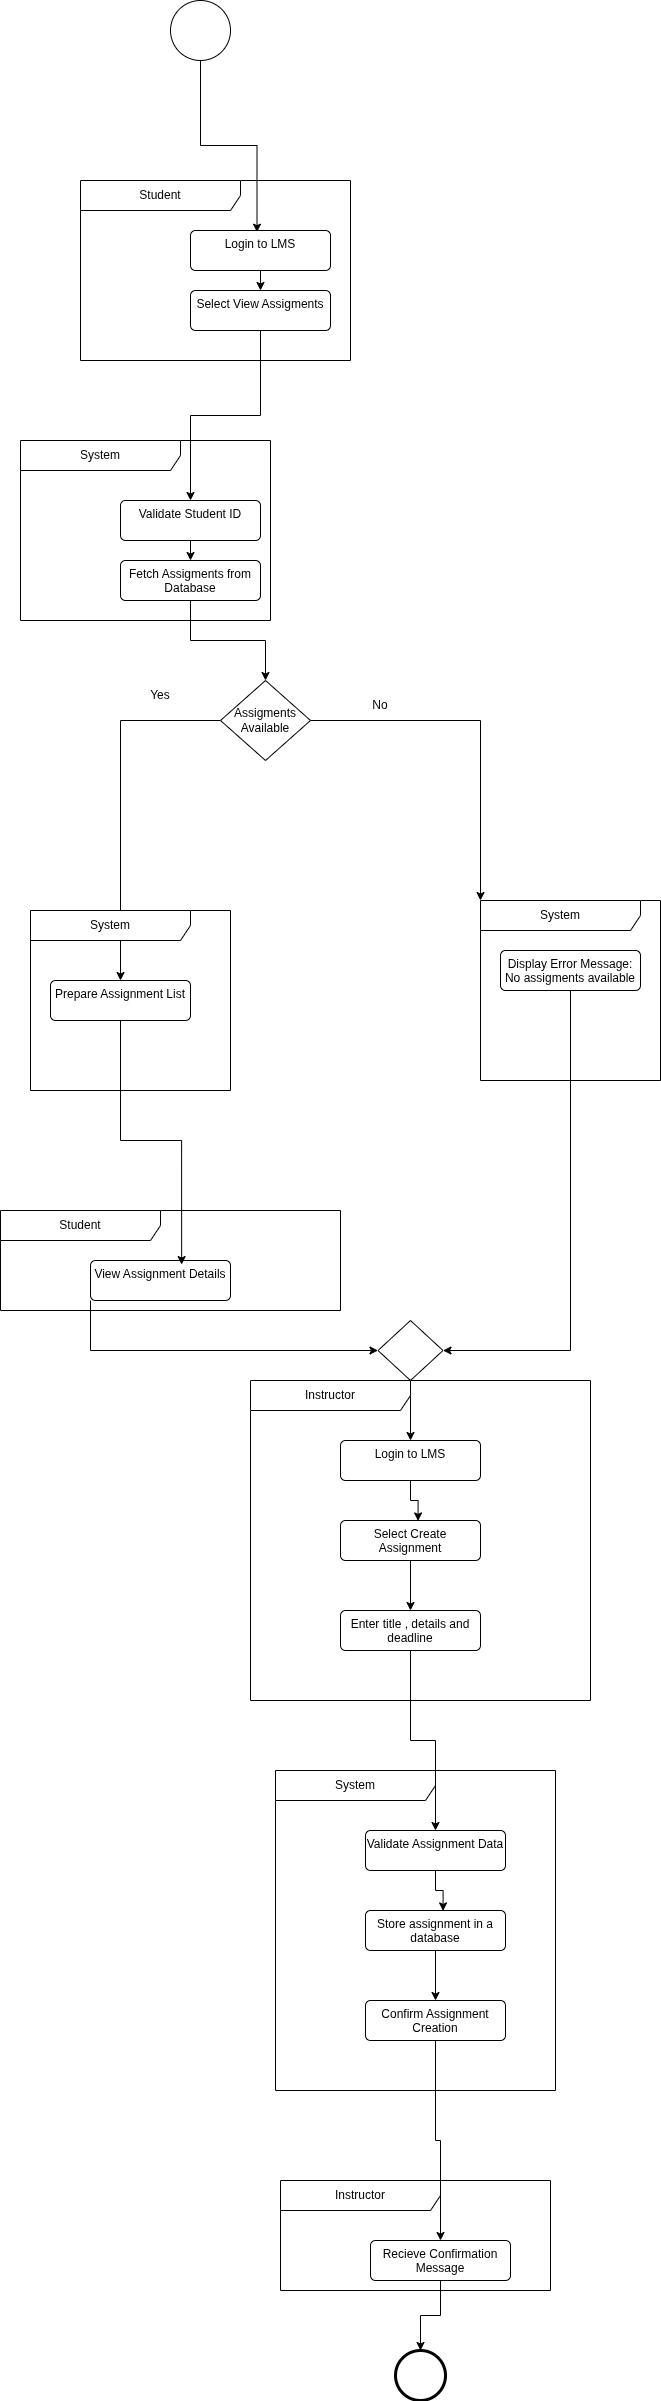

The diagram above was exported from draw.io. Its source (the exported page's mxGraphModel, read from the mxfile embedded in the PNG):
<mxGraphModel dx="658" dy="481" grid="1" gridSize="10" guides="1" tooltips="1" connect="1" arrows="1" fold="1" page="1" pageScale="1" pageWidth="850" pageHeight="850" math="0" shadow="0">
  <root>
    <mxCell id="0" />
    <mxCell id="1" parent="0" />
    <mxCell id="L_Js7msDcZBvOJsx5tFh-1" edge="1" parent="1" source="L_Js7msDcZBvOJsx5tFh-2" style="edgeStyle=orthogonalEdgeStyle;rounded=0;orthogonalLoop=1;jettySize=auto;html=1;exitX=0.5;exitY=1;exitDx=0;exitDy=0;exitPerimeter=0;entryX=0.475;entryY=0.042;entryDx=0;entryDy=0;entryPerimeter=0;" target="L_Js7msDcZBvOJsx5tFh-5">
      <mxGeometry relative="1" as="geometry" />
    </mxCell>
    <mxCell id="L_Js7msDcZBvOJsx5tFh-2" parent="1" style="verticalLabelPosition=bottom;verticalAlign=top;html=1;shape=mxgraph.flowchart.on-page_reference;" value="" vertex="1">
      <mxGeometry height="60" width="60" x="310" y="30" as="geometry" />
    </mxCell>
    <mxCell id="L_Js7msDcZBvOJsx5tFh-3" parent="1" style="shape=umlFrame;whiteSpace=wrap;html=1;pointerEvents=0;recursiveResize=0;container=1;collapsible=0;width=160;" value="Student" vertex="1">
      <mxGeometry height="180" width="270" x="220" y="210" as="geometry" />
    </mxCell>
    <mxCell id="L_Js7msDcZBvOJsx5tFh-4" edge="1" parent="L_Js7msDcZBvOJsx5tFh-3" source="L_Js7msDcZBvOJsx5tFh-5" style="edgeStyle=orthogonalEdgeStyle;rounded=0;orthogonalLoop=1;jettySize=auto;html=1;exitX=0.5;exitY=1;exitDx=0;exitDy=0;entryX=0.5;entryY=0;entryDx=0;entryDy=0;" target="L_Js7msDcZBvOJsx5tFh-6">
      <mxGeometry relative="1" as="geometry" />
    </mxCell>
    <mxCell id="L_Js7msDcZBvOJsx5tFh-5" parent="L_Js7msDcZBvOJsx5tFh-3" style="html=1;align=center;verticalAlign=top;rounded=1;absoluteArcSize=1;arcSize=10;dashed=0;whiteSpace=wrap;" value="Login to LMS" vertex="1">
      <mxGeometry height="40" width="140" x="110" y="50" as="geometry" />
    </mxCell>
    <mxCell id="L_Js7msDcZBvOJsx5tFh-6" parent="L_Js7msDcZBvOJsx5tFh-3" style="html=1;align=center;verticalAlign=top;rounded=1;absoluteArcSize=1;arcSize=10;dashed=0;whiteSpace=wrap;" value="Select View Assigments" vertex="1">
      <mxGeometry height="40" width="140" x="110" y="110" as="geometry" />
    </mxCell>
    <mxCell id="L_Js7msDcZBvOJsx5tFh-7" parent="1" style="shape=umlFrame;whiteSpace=wrap;html=1;pointerEvents=0;recursiveResize=0;container=1;collapsible=0;width=160;" value="System" vertex="1">
      <mxGeometry height="180" width="250" x="160" y="470" as="geometry" />
    </mxCell>
    <mxCell id="L_Js7msDcZBvOJsx5tFh-8" edge="1" parent="L_Js7msDcZBvOJsx5tFh-7" source="L_Js7msDcZBvOJsx5tFh-9" style="edgeStyle=orthogonalEdgeStyle;rounded=0;orthogonalLoop=1;jettySize=auto;html=1;exitX=0.5;exitY=1;exitDx=0;exitDy=0;entryX=0.5;entryY=0;entryDx=0;entryDy=0;" target="L_Js7msDcZBvOJsx5tFh-10">
      <mxGeometry relative="1" as="geometry" />
    </mxCell>
    <mxCell id="L_Js7msDcZBvOJsx5tFh-9" parent="L_Js7msDcZBvOJsx5tFh-7" style="html=1;align=center;verticalAlign=top;rounded=1;absoluteArcSize=1;arcSize=10;dashed=0;whiteSpace=wrap;" value="Validate Student ID" vertex="1">
      <mxGeometry height="40" width="140" x="100" y="60" as="geometry" />
    </mxCell>
    <mxCell id="L_Js7msDcZBvOJsx5tFh-10" parent="L_Js7msDcZBvOJsx5tFh-7" style="html=1;align=center;verticalAlign=top;rounded=1;absoluteArcSize=1;arcSize=10;dashed=0;whiteSpace=wrap;" value="Fetch Assigments from Database" vertex="1">
      <mxGeometry height="40" width="140" x="100" y="120" as="geometry" />
    </mxCell>
    <mxCell id="L_Js7msDcZBvOJsx5tFh-11" edge="1" parent="1" source="L_Js7msDcZBvOJsx5tFh-6" style="edgeStyle=orthogonalEdgeStyle;rounded=0;orthogonalLoop=1;jettySize=auto;html=1;exitX=0.5;exitY=1;exitDx=0;exitDy=0;entryX=0.5;entryY=0;entryDx=0;entryDy=0;" target="L_Js7msDcZBvOJsx5tFh-9">
      <mxGeometry relative="1" as="geometry" />
    </mxCell>
    <mxCell id="L_Js7msDcZBvOJsx5tFh-12" edge="1" parent="1" source="L_Js7msDcZBvOJsx5tFh-14" style="edgeStyle=orthogonalEdgeStyle;rounded=0;orthogonalLoop=1;jettySize=auto;html=1;entryX=0.5;entryY=0;entryDx=0;entryDy=0;" target="L_Js7msDcZBvOJsx5tFh-46">
      <mxGeometry relative="1" as="geometry">
        <mxPoint x="180" y="940" as="targetPoint" />
      </mxGeometry>
    </mxCell>
    <mxCell id="L_Js7msDcZBvOJsx5tFh-13" edge="1" parent="1" source="L_Js7msDcZBvOJsx5tFh-14" style="edgeStyle=orthogonalEdgeStyle;rounded=0;orthogonalLoop=1;jettySize=auto;html=1;exitX=1;exitY=0.5;exitDx=0;exitDy=0;">
      <mxGeometry relative="1" as="geometry">
        <mxPoint x="620" y="930" as="targetPoint" />
      </mxGeometry>
    </mxCell>
    <mxCell id="L_Js7msDcZBvOJsx5tFh-14" parent="1" style="shape=rhombus;html=1;dashed=0;whiteSpace=wrap;perimeter=rhombusPerimeter;" value="Assigments Available" vertex="1">
      <mxGeometry height="80" width="90" x="360" y="710" as="geometry" />
    </mxCell>
    <mxCell id="L_Js7msDcZBvOJsx5tFh-15" edge="1" parent="1" source="L_Js7msDcZBvOJsx5tFh-10" style="edgeStyle=orthogonalEdgeStyle;rounded=0;orthogonalLoop=1;jettySize=auto;html=1;exitX=0.5;exitY=1;exitDx=0;exitDy=0;entryX=0.5;entryY=0;entryDx=0;entryDy=0;" target="L_Js7msDcZBvOJsx5tFh-14">
      <mxGeometry relative="1" as="geometry" />
    </mxCell>
    <mxCell id="L_Js7msDcZBvOJsx5tFh-16" parent="1" style="text;html=1;whiteSpace=wrap;strokeColor=none;fillColor=none;align=center;verticalAlign=middle;rounded=0;" value="Yes" vertex="1">
      <mxGeometry height="30" width="60" x="270" y="710" as="geometry" />
    </mxCell>
    <mxCell id="L_Js7msDcZBvOJsx5tFh-17" parent="1" style="shape=umlFrame;whiteSpace=wrap;html=1;pointerEvents=0;recursiveResize=0;container=1;collapsible=0;width=160;" value="System" vertex="1">
      <mxGeometry height="180" width="200" x="170" y="940" as="geometry" />
    </mxCell>
    <mxCell id="L_Js7msDcZBvOJsx5tFh-18" parent="1" style="shape=umlFrame;whiteSpace=wrap;html=1;pointerEvents=0;recursiveResize=0;container=1;collapsible=0;width=160;" value="Student" vertex="1">
      <mxGeometry height="100" width="340" x="140" y="1240" as="geometry" />
    </mxCell>
    <mxCell id="L_Js7msDcZBvOJsx5tFh-19" parent="L_Js7msDcZBvOJsx5tFh-18" style="html=1;align=center;verticalAlign=top;rounded=1;absoluteArcSize=1;arcSize=10;dashed=0;whiteSpace=wrap;" value="View Assignment Details" vertex="1">
      <mxGeometry height="40" width="140" x="90" y="50" as="geometry" />
    </mxCell>
    <mxCell id="L_Js7msDcZBvOJsx5tFh-20" edge="1" parent="1" source="L_Js7msDcZBvOJsx5tFh-46" style="edgeStyle=orthogonalEdgeStyle;rounded=0;orthogonalLoop=1;jettySize=auto;html=1;exitX=0.5;exitY=1;exitDx=0;exitDy=0;entryX=0.651;entryY=0.101;entryDx=0;entryDy=0;entryPerimeter=0;" target="L_Js7msDcZBvOJsx5tFh-19">
      <mxGeometry relative="1" as="geometry">
        <mxPoint x="300" y="1020" as="sourcePoint" />
        <mxPoint x="300" y="1200" as="targetPoint" />
      </mxGeometry>
    </mxCell>
    <mxCell id="L_Js7msDcZBvOJsx5tFh-21" edge="1" parent="1" source="L_Js7msDcZBvOJsx5tFh-22" style="edgeStyle=orthogonalEdgeStyle;rounded=0;orthogonalLoop=1;jettySize=auto;html=1;exitX=0.5;exitY=1;exitDx=0;exitDy=0;" target="L_Js7msDcZBvOJsx5tFh-29">
      <mxGeometry relative="1" as="geometry" />
    </mxCell>
    <mxCell id="L_Js7msDcZBvOJsx5tFh-22" parent="1" style="rhombus;" value="" vertex="1">
      <mxGeometry height="60" width="65" x="517.5" y="1350" as="geometry" />
    </mxCell>
    <mxCell id="L_Js7msDcZBvOJsx5tFh-23" edge="1" parent="1" source="L_Js7msDcZBvOJsx5tFh-19" style="edgeStyle=orthogonalEdgeStyle;rounded=0;orthogonalLoop=1;jettySize=auto;html=1;exitX=0;exitY=1;exitDx=0;exitDy=0;entryX=0;entryY=0.5;entryDx=0;entryDy=0;" target="L_Js7msDcZBvOJsx5tFh-22">
      <mxGeometry relative="1" as="geometry" />
    </mxCell>
    <mxCell id="L_Js7msDcZBvOJsx5tFh-24" parent="1" style="text;html=1;whiteSpace=wrap;strokeColor=none;fillColor=none;align=center;verticalAlign=middle;rounded=0;" value="No" vertex="1">
      <mxGeometry height="30" width="60" x="490" y="720" as="geometry" />
    </mxCell>
    <mxCell id="L_Js7msDcZBvOJsx5tFh-25" parent="1" style="shape=umlFrame;whiteSpace=wrap;html=1;pointerEvents=0;recursiveResize=0;container=1;collapsible=0;width=160;" value="System" vertex="1">
      <mxGeometry height="180" width="180" x="620" y="930" as="geometry" />
    </mxCell>
    <mxCell id="L_Js7msDcZBvOJsx5tFh-26" parent="L_Js7msDcZBvOJsx5tFh-25" style="html=1;align=center;verticalAlign=top;rounded=1;absoluteArcSize=1;arcSize=10;dashed=0;whiteSpace=wrap;" value="Display Error Message: No assigments available" vertex="1">
      <mxGeometry height="40" width="140" x="20" y="50" as="geometry" />
    </mxCell>
    <mxCell id="L_Js7msDcZBvOJsx5tFh-27" edge="1" parent="1" source="L_Js7msDcZBvOJsx5tFh-26" style="edgeStyle=orthogonalEdgeStyle;rounded=0;orthogonalLoop=1;jettySize=auto;html=1;exitX=0.5;exitY=1;exitDx=0;exitDy=0;entryX=1;entryY=0.5;entryDx=0;entryDy=0;" target="L_Js7msDcZBvOJsx5tFh-22">
      <mxGeometry relative="1" as="geometry" />
    </mxCell>
    <mxCell id="L_Js7msDcZBvOJsx5tFh-28" parent="1" style="shape=umlFrame;whiteSpace=wrap;html=1;pointerEvents=0;recursiveResize=0;container=1;collapsible=0;width=160;" value="Instructor" vertex="1">
      <mxGeometry height="320" width="340" x="390" y="1410" as="geometry" />
    </mxCell>
    <mxCell id="L_Js7msDcZBvOJsx5tFh-29" parent="L_Js7msDcZBvOJsx5tFh-28" style="html=1;align=center;verticalAlign=top;rounded=1;absoluteArcSize=1;arcSize=10;dashed=0;whiteSpace=wrap;" value="Login to LMS" vertex="1">
      <mxGeometry height="40" width="140" x="90" y="60" as="geometry" />
    </mxCell>
    <mxCell id="L_Js7msDcZBvOJsx5tFh-30" edge="1" parent="L_Js7msDcZBvOJsx5tFh-28" source="L_Js7msDcZBvOJsx5tFh-31" style="edgeStyle=orthogonalEdgeStyle;rounded=0;orthogonalLoop=1;jettySize=auto;html=1;exitX=0.5;exitY=1;exitDx=0;exitDy=0;" target="L_Js7msDcZBvOJsx5tFh-32">
      <mxGeometry relative="1" as="geometry" />
    </mxCell>
    <mxCell id="L_Js7msDcZBvOJsx5tFh-31" parent="L_Js7msDcZBvOJsx5tFh-28" style="html=1;align=center;verticalAlign=top;rounded=1;absoluteArcSize=1;arcSize=10;dashed=0;whiteSpace=wrap;" value="Select Create Assignment" vertex="1">
      <mxGeometry height="40" width="140" x="90" y="140" as="geometry" />
    </mxCell>
    <mxCell id="L_Js7msDcZBvOJsx5tFh-32" parent="L_Js7msDcZBvOJsx5tFh-28" style="html=1;align=center;verticalAlign=top;rounded=1;absoluteArcSize=1;arcSize=10;dashed=0;whiteSpace=wrap;" value="Enter title , details and deadline" vertex="1">
      <mxGeometry height="40" width="140" x="90" y="230" as="geometry" />
    </mxCell>
    <mxCell id="L_Js7msDcZBvOJsx5tFh-33" edge="1" parent="L_Js7msDcZBvOJsx5tFh-28" source="L_Js7msDcZBvOJsx5tFh-29" style="edgeStyle=orthogonalEdgeStyle;rounded=0;orthogonalLoop=1;jettySize=auto;html=1;exitX=0.5;exitY=1;exitDx=0;exitDy=0;entryX=0.554;entryY=0.011;entryDx=0;entryDy=0;entryPerimeter=0;" target="L_Js7msDcZBvOJsx5tFh-31">
      <mxGeometry relative="1" as="geometry" />
    </mxCell>
    <mxCell id="L_Js7msDcZBvOJsx5tFh-34" parent="1" style="shape=umlFrame;whiteSpace=wrap;html=1;pointerEvents=0;recursiveResize=0;container=1;collapsible=0;width=160;" value="System" vertex="1">
      <mxGeometry height="320" width="280" x="415" y="1800" as="geometry" />
    </mxCell>
    <mxCell id="L_Js7msDcZBvOJsx5tFh-35" parent="L_Js7msDcZBvOJsx5tFh-34" style="html=1;align=center;verticalAlign=top;rounded=1;absoluteArcSize=1;arcSize=10;dashed=0;whiteSpace=wrap;" value="Validate Assignment Data" vertex="1">
      <mxGeometry height="40" width="140" x="90" y="60" as="geometry" />
    </mxCell>
    <mxCell id="L_Js7msDcZBvOJsx5tFh-36" edge="1" parent="L_Js7msDcZBvOJsx5tFh-34" source="L_Js7msDcZBvOJsx5tFh-37" style="edgeStyle=orthogonalEdgeStyle;rounded=0;orthogonalLoop=1;jettySize=auto;html=1;exitX=0.5;exitY=1;exitDx=0;exitDy=0;" target="L_Js7msDcZBvOJsx5tFh-38">
      <mxGeometry relative="1" as="geometry" />
    </mxCell>
    <mxCell id="L_Js7msDcZBvOJsx5tFh-37" parent="L_Js7msDcZBvOJsx5tFh-34" style="html=1;align=center;verticalAlign=top;rounded=1;absoluteArcSize=1;arcSize=10;dashed=0;whiteSpace=wrap;" value="Store assignment in a database" vertex="1">
      <mxGeometry height="40" width="140" x="90" y="140" as="geometry" />
    </mxCell>
    <mxCell id="L_Js7msDcZBvOJsx5tFh-38" parent="L_Js7msDcZBvOJsx5tFh-34" style="html=1;align=center;verticalAlign=top;rounded=1;absoluteArcSize=1;arcSize=10;dashed=0;whiteSpace=wrap;" value="Confirm Assignment Creation" vertex="1">
      <mxGeometry height="40" width="140" x="90" y="230" as="geometry" />
    </mxCell>
    <mxCell id="L_Js7msDcZBvOJsx5tFh-39" edge="1" parent="L_Js7msDcZBvOJsx5tFh-34" source="L_Js7msDcZBvOJsx5tFh-35" style="edgeStyle=orthogonalEdgeStyle;rounded=0;orthogonalLoop=1;jettySize=auto;html=1;exitX=0.5;exitY=1;exitDx=0;exitDy=0;entryX=0.554;entryY=0.011;entryDx=0;entryDy=0;entryPerimeter=0;" target="L_Js7msDcZBvOJsx5tFh-37">
      <mxGeometry relative="1" as="geometry" />
    </mxCell>
    <mxCell id="L_Js7msDcZBvOJsx5tFh-40" parent="1" style="shape=umlFrame;whiteSpace=wrap;html=1;pointerEvents=0;recursiveResize=0;container=1;collapsible=0;width=160;" value="Instructor" vertex="1">
      <mxGeometry height="110" width="270" x="420" y="2210" as="geometry" />
    </mxCell>
    <mxCell id="L_Js7msDcZBvOJsx5tFh-41" parent="L_Js7msDcZBvOJsx5tFh-40" style="html=1;align=center;verticalAlign=top;rounded=1;absoluteArcSize=1;arcSize=10;dashed=0;whiteSpace=wrap;" value="Recieve Confirmation Message" vertex="1">
      <mxGeometry height="40" width="140" x="90" y="60" as="geometry" />
    </mxCell>
    <mxCell id="L_Js7msDcZBvOJsx5tFh-42" edge="1" parent="1" source="L_Js7msDcZBvOJsx5tFh-32" style="edgeStyle=orthogonalEdgeStyle;rounded=0;orthogonalLoop=1;jettySize=auto;html=1;exitX=0.5;exitY=1;exitDx=0;exitDy=0;" target="L_Js7msDcZBvOJsx5tFh-35">
      <mxGeometry relative="1" as="geometry" />
    </mxCell>
    <mxCell id="L_Js7msDcZBvOJsx5tFh-43" edge="1" parent="1" source="L_Js7msDcZBvOJsx5tFh-38" style="edgeStyle=orthogonalEdgeStyle;rounded=0;orthogonalLoop=1;jettySize=auto;html=1;exitX=0.5;exitY=1;exitDx=0;exitDy=0;" target="L_Js7msDcZBvOJsx5tFh-41">
      <mxGeometry relative="1" as="geometry" />
    </mxCell>
    <mxCell id="L_Js7msDcZBvOJsx5tFh-44" parent="1" style="points=[[0.145,0.145,0],[0.5,0,0],[0.855,0.145,0],[1,0.5,0],[0.855,0.855,0],[0.5,1,0],[0.145,0.855,0],[0,0.5,0]];shape=mxgraph.bpmn.event;html=1;verticalLabelPosition=bottom;labelBackgroundColor=#ffffff;verticalAlign=top;align=center;perimeter=ellipsePerimeter;outlineConnect=0;aspect=fixed;outline=end;symbol=terminate2;" value="" vertex="1">
      <mxGeometry height="50" width="50" x="535" y="2380" as="geometry" />
    </mxCell>
    <mxCell id="L_Js7msDcZBvOJsx5tFh-45" edge="1" parent="1" source="L_Js7msDcZBvOJsx5tFh-41" style="edgeStyle=orthogonalEdgeStyle;rounded=0;orthogonalLoop=1;jettySize=auto;html=1;exitX=0.5;exitY=1;exitDx=0;exitDy=0;entryX=0.5;entryY=0;entryDx=0;entryDy=0;entryPerimeter=0;" target="L_Js7msDcZBvOJsx5tFh-44">
      <mxGeometry relative="1" as="geometry" />
    </mxCell>
    <mxCell id="L_Js7msDcZBvOJsx5tFh-46" parent="1" style="html=1;align=center;verticalAlign=top;rounded=1;absoluteArcSize=1;arcSize=10;dashed=0;whiteSpace=wrap;" value="Prepare Assignment List" vertex="1">
      <mxGeometry height="40" width="140" x="190" y="1010" as="geometry" />
    </mxCell>
  </root>
</mxGraphModel>